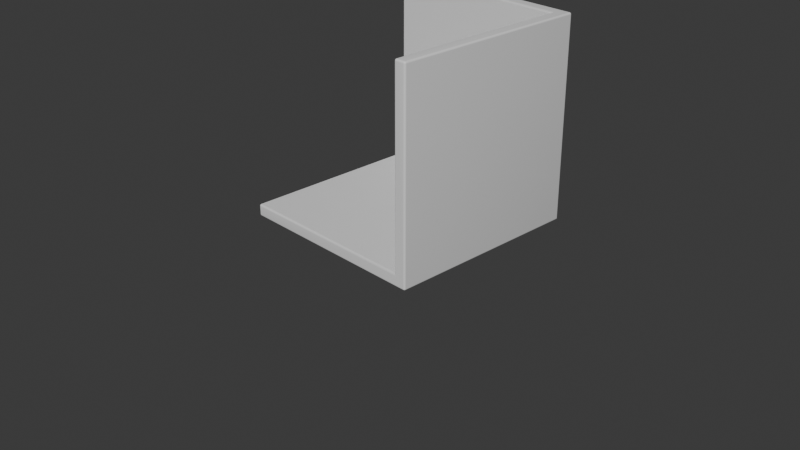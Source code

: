 # Source: FreeCodeCamp.blend  (saved by Blender 5.0.119; exported with 4.5.12 LTS)
import bpy
from mathutils import Matrix  # noqa: F401  (used for matrix-valued properties, if any)

bpy.ops.wm.read_factory_settings(use_empty=True)
scene = bpy.context.scene
scene.name = 'Scene'

# ---- collections
col_collection = bpy.data.collections.new('Collection'); scene.collection.children.link(col_collection)
col_lca = bpy.data.collections.new('LCA'); scene.collection.children.link(col_lca)

# ---- materials (node trees are filled in below, after node groups)
mat_material = bpy.data.materials.new('Material')
mat_material.alpha_threshold = 0.0
mat_material.use_backface_culling_lightprobe_volume = False
mat_material.roughness = 0.5
mat_material.line_color = (0.0, 0.0, 0.0, 1.0)

# ---- material node trees
mat_material.use_nodes = True; mat_material.node_tree.nodes.clear()
_N = mat_material.node_tree.nodes; _L = mat_material.node_tree.links
n0 = _N.new('ShaderNodeOutputMaterial'); n0.name = 'Material Output'; n0.location = (200, 100)
n1 = _N.new('ShaderNodeBsdfPrincipled'); n1.name = 'Principled BSDF'; n1.location = (-200, 100)
_L.new(n1.outputs[0], n0.inputs[0])
n0.is_active_output = True

# ---- world
world_world = bpy.data.worlds.new('World'); scene.world = world_world
world_world.use_nodes = True; world_world.node_tree.nodes.clear()
_N = world_world.node_tree.nodes; _L = world_world.node_tree.links
n0 = _N.new('ShaderNodeOutputWorld'); n0.name = 'World Output'; n0.location = (200, 100)
n1 = _N.new('ShaderNodeBackground'); n1.name = 'Background'; n1.location = (-200, 100)
n1.inputs[0].default_value = (0.05088, 0.05088, 0.05088, 1.0)
_L.new(n1.outputs[0], n0.inputs[0])
n0.is_active_output = True
world_world.color = (0.05088, 0.05088, 0.05088)
world_world.sun_shadow_jitter_overblur = 0.0

# ---- cameras
cam_camera = bpy.data.cameras.new('Camera')
cam_camera.clip_end = 100.0
cam_camera.ortho_scale = 7.314

# ---- meshes
me_cube = bpy.data.meshes.new('Cube')
me_cube.from_pydata([(1.0, 1.0, 1.0), (1.0, 1.0, -1.0), (1.0, -1.0, 1.0), (1.0, -1.0, -1.0), (-1.0, 1.0, 1.0), (-1.0, 1.0, -1.0), (-1.0, -1.0, -1.0)], [], [(5, 1, 3, 6), (1, 0, 2, 3), (5, 4, 0, 1)])
me_cube.polygons.foreach_set('use_smooth', [True] * 3)
_uv = me_cube.uv_layers.new(name='UVMap')
_uv.uv.foreach_set('vector', [0.125, 0.5, 0.375, 0.5, 0.375, 0.75, 0.125, 0.75, 0.375, 0.5, 0.625, 0.5, 0.625, 0.75, 0.375, 0.75, 0.375, 0.25, 0.625, 0.25, 0.625, 0.5, 0.375, 0.5])
me_cube.materials.append(mat_material)
me_cube.use_mirror_vertex_groups = False
me_cube.update()
me_cube_002 = bpy.data.meshes.new('Cube.002')
me_cube_002.from_pydata([(-1.0, -1.0, -1.0), (-1.0, -1.0, 1.0), (-1.0, 1.0, -1.0), (-1.0, 1.0, 1.0), (1.0, -1.0, -1.0), (1.0, -1.0, 1.0), (1.0, 1.0, -1.0), (1.0, 1.0, 1.0)], [], [(0, 1, 3, 2), (2, 3, 7, 6), (6, 7, 5, 4), (4, 5, 1, 0), (2, 6, 4, 0), (7, 3, 1, 5)])
_uv = me_cube_002.uv_layers.new(name='UVMap')
_uv.uv.foreach_set('vector', [0.375, 0.0, 0.625, 0.0, 0.625, 0.25, 0.375, 0.25, 0.375, 0.25, 0.625, 0.25, 0.625, 0.5, 0.375, 0.5, 0.375, 0.5, 0.625, 0.5, 0.625, 0.75, 0.375, 0.75, 0.375, 0.75, 0.625, 0.75, 0.625, 1.0, 0.375, 1.0, 0.125, 0.5, 0.375, 0.5, 0.375, 0.75, 0.125, 0.75, 0.625, 0.5, 0.875, 0.5, 0.875, 0.75, 0.625, 0.75])
_ca = me_cube_002.color_attributes.new('Attribute', 'BYTE_COLOR', 'CORNER')
_ca.data.foreach_set('color', [1.0, 1.0, 1.0, 1.0, 1.0, 1.0, 1.0, 1.0, 1.0, 1.0, 1.0, 1.0, 1.0, 1.0, 1.0, 1.0, 1.0, 1.0, 1.0, 1.0, 1.0, 1.0, 1.0, 1.0, 1.0, 1.0, 1.0, 1.0, 1.0, 1.0, 1.0, 1.0, 1.0, 1.0, 1.0, 1.0, 1.0, 1.0, 1.0, 1.0, 1.0, 1.0, 1.0, 1.0, 1.0, 1.0, 1.0, 1.0, 1.0, 1.0, 1.0, 1.0, 1.0, 1.0, 1.0, 1.0, 1.0, 1.0, 1.0, 1.0, 1.0, 1.0, 1.0, 1.0, 1.0, 1.0, 1.0, 1.0, 1.0, 1.0, 1.0, 1.0, 1.0, 1.0, 1.0, 1.0, 1.0, 1.0, 1.0, 1.0, 1.0, 1.0, 1.0, 1.0, 1.0, 1.0, 1.0, 1.0, 1.0, 1.0, 1.0, 1.0, 1.0, 1.0, 1.0, 1.0])
me_cube_002.update()
me_plane_003 = bpy.data.meshes.new('Plane.003')
me_plane_003.from_pydata([(-0.01271, -0.02795, 0.006741), (0.01271, -0.02795, 0.006741), (-0.01271, 0.02795, 0.006741), (0.01271, 0.02795, 0.006741), (-0.009157, 0.0244, -0.1736), (-0.009157, -0.0244, -0.1736), (0.009157, -0.0244, -0.1736), (0.009157, 0.0244, -0.1736), (-0.01271, 0.02795, -0.1736), (-0.01271, -0.02795, -0.1736), (0.01271, -0.02795, -0.1736), (0.01271, 0.02795, -0.1736), (-0.009157, 0.0244, -0.2668), (-0.009157, -0.0244, -0.2668), (0.009157, -0.0244, -0.2668), (0.009157, 0.0244, -0.2668)], [], [(0, 2, 3, 1), (1, 3, 11, 10), (2, 0, 9, 8), (3, 2, 8, 11), (0, 1, 10, 9), (7, 4, 12, 15), (5, 4, 8, 9), (6, 5, 9, 10), (7, 6, 10, 11), (4, 7, 11, 8), (12, 13, 14, 15), (5, 6, 14, 13), (6, 7, 15, 14), (4, 5, 13, 12)])
_uv = me_plane_003.uv_layers.new(name='UVMap')
_uv.uv.foreach_set('vector', [0.0, 0.0, 0.0, 1.0, 1.0, 1.0, 1.0, 0.0, 1.0, 0.0, 1.0, 1.0, 1.0, 1.0, 1.0, 0.0, 0.0, 1.0, 0.0, 0.0, 0.0, 0.0, 0.0, 1.0, 1.0, 1.0, 0.0, 1.0, 0.0, 1.0, 1.0, 1.0, 0.0, 0.0, 1.0, 0.0, 1.0, 0.0, 0.0, 0.0, 0.8603, 0.9365, 0.1397, 0.9365, 0.1397, 0.9365, 0.8603, 0.9365, 0.1397, 0.06353, 0.1397, 0.9365, 0.0, 1.0, 0.0, 0.0, 0.8603, 0.06353, 0.1397, 0.06353, 0.0, 0.0, 1.0, 0.0, 0.8603, 0.9365, 0.8603, 0.06353, 1.0, 0.0, 1.0, 1.0, 0.1397, 0.9365, 0.8603, 0.9365, 1.0, 1.0, 0.0, 1.0, 0.1397, 0.9365, 0.1397, 0.06353, 0.8603, 0.06353, 0.8603, 0.9365, 0.1397, 0.06353, 0.8603, 0.06353, 0.8603, 0.06353, 0.1397, 0.06353, 0.8603, 0.06353, 0.8603, 0.9365, 0.8603, 0.9365, 0.8603, 0.06353, 0.1397, 0.9365, 0.1397, 0.06353, 0.1397, 0.06353, 0.1397, 0.9365])
me_plane_003.update()
me_plane_004 = bpy.data.meshes.new('Plane.004')
me_plane_004.from_pydata([(-0.02795, 0.02795, -0.2572), (-0.02795, -0.02795, -0.2572), (0.02795, -0.02795, -0.2572), (0.02795, 0.02795, -0.2572), (-0.02795, 0.0, -0.2572), (0.02795, 0.0, -0.2572), (0.02795, 0.0, -0.2572), (0.02795, 0.02795, -0.2572), (-0.02795, 0.02795, -0.2572), (-0.02795, 0.0, -0.2572), (-0.02795, -0.1397, -0.2567), (0.02795, -0.1397, -0.2567), (-0.02795, -0.02795, -0.2572), (-0.02795, 0.02795, -0.2572), (-0.02795, 0.0, -0.2572), (-0.02795, -0.1397, -0.2567), (0.02795, -0.1397, -0.2567), (-0.02795, -0.1397, -0.2567), (0.02795, -0.1397, -0.2567), (-0.02795, -0.1523, -0.2812), (0.02795, -0.1523, -0.2812), (-0.02795, -0.1306, -0.2812), (0.02795, -0.1306, -0.2812), (-0.02795, -0.1262, -0.2712), (0.02795, -0.1262, -0.2712), (-0.02795, 0.0, -0.2712), (0.02795, 0.0, -0.2712), (-0.02795, -0.02795, -0.2572), (-0.02795, 0.0, -0.2572), (-0.02795, -0.02795, -0.2572), (-0.02795, 0.02795, -0.2572), (-0.02795, 0.0, -0.2572), (0.02795, -0.1262, -0.2712), (-0.02795, 0.0, -0.2712), (0.02795, 0.0, -0.2712)], [], [(5, 3, 7, 6), (1, 2, 5, 4), (9, 6, 7, 8), (3, 0, 8, 7), (4, 5, 6, 9), (0, 4, 9, 8), (2, 1, 10, 11), (10, 1, 12, 15), (11, 10, 15, 16), (8, 9, 14, 13), (16, 15, 17, 18), (18, 17, 19, 20), (20, 19, 21, 22), (22, 21, 23, 24), (24, 23, 25, 26), (17, 23, 21, 19), (12, 25, 23, 17, 15), (1, 4, 28, 27), (25, 12, 29, 33), (13, 14, 31, 30), (24, 26, 34, 32), (26, 25, 33, 34), (28, 33, 29, 27), (20, 22, 24, 18), (11, 32, 34, 2), (2, 34, 7, 6, 5)])
_uv = me_plane_004.uv_layers.new(name='UVMap')
_uv.uv.foreach_set('vector', [0.0, 0.0, 0.0, 0.0, 0.0, 0.0, 0.0, 0.0, 0.0, 0.0, 1.0, 0.0, 1.0, 0.501, 0.0, 0.501, 0.0, 0.501, 1.0, 0.501, 1.0, 1.0, 0.0, 1.0, 0.0, 0.0, 0.0, 0.0, 0.0, 0.0, 0.0, 0.0, 0.0, 0.501, 1.0, 0.501, 1.0, 0.501, 0.0, 0.501, 0.0, 0.0, 0.0, 0.0, 0.0, 0.0, 0.0, 0.0, 1.0, 0.0, 0.0, 0.0, 0.0, 0.0, 1.0, 0.0, 0.0, 0.0, 0.0, 0.0, 0.0, 0.0, 0.0, 0.0, 1.0, 0.0, 0.0, 0.0, 0.0, 0.0, 1.0, 0.0, 0.0, 1.0, 0.0, 0.501, 0.0, 0.501, 0.0, 1.0, 1.0, 0.0, 0.0, 0.0, 0.0, 0.0, 1.0, 0.0, 1.0, 0.0, 0.0, 0.0, 0.0, 0.0, 1.0, 0.0, 1.0, 0.0, 0.0, 0.0, 0.0, 0.0, 1.0, 0.0, 1.0, 0.0, 0.0, 0.0, 0.0, 0.0, 1.0, 0.0, 1.0, 0.0, 0.0, 0.0, 0.0, 0.0, 1.0, 0.0, 0.0, 0.0, 0.0, 0.0, 0.0, 0.0, 0.0, 0.0, 0.0, 0.0, 0.0, 0.0, 0.0, 0.0, 0.0, 0.0, 0.0, 0.0, 0.0, 0.0, 0.0, 0.501, 0.0, 0.501, 0.0, 0.0, 0.0, 0.0, 0.0, 0.0, 0.0, 0.0, 0.0, 0.0, 0.0, 1.0, 0.0, 0.501, 0.0, 0.501, 0.0, 1.0, 1.0, 0.0, 1.0, 0.0, 1.0, 0.0, 1.0, 0.0, 1.0, 0.0, 0.0, 0.0, 0.0, 0.0, 1.0, 0.0, 0.0, 0.501, 0.0, 0.0, 0.0, 0.0, 0.0, 0.0, 1.0, 0.0, 1.0, 0.0, 1.0, 0.0, 1.0, 0.0, 1.0, 0.0, 1.0, 0.0, 1.0, 0.0, 1.0, 0.0, 0.0, 0.0, 0.0, 0.0, 0.0, 0.0, 0.0, 0.0, 0.0, 0.0])
me_plane_004.update()

# ---- objects
ob_cube = bpy.data.objects.new('Cube', me_cube)
ob_cube_001 = bpy.data.objects.new('Cube.001', me_cube_002)
ob_camera = bpy.data.objects.new('Camera', cam_camera)
ob_plane = bpy.data.objects.new('Plane', me_plane_003)
ob_plane_001 = bpy.data.objects.new('Plane.001', me_plane_004)

# ---- transforms, parenting, visibility, modifiers, constraints
ob_cube.location = (0.0, 0.0, 1.146)
ob_cube.lock_rotations_4d = False
ob_cube.empty_display_type = 'ARROWS'
ob_cube.lineart.crease_threshold = 0.0
_m = ob_cube.modifiers.new('Solidify', 'SOLIDIFY')
_m.thickness = -0.13
_m.use_even_offset = True
_m = ob_cube.modifiers.new('Bevel', 'BEVEL')
_m.width = 0.02
_m.width_pct = 0.02
_m.segments = 7
ob_cube_001.location = (0.3263, 0.7876, 0.6306)
ob_cube_001.scale = (0.4102, 0.2096, -0.0234)
ob_camera.location = (7.359, -6.926, 4.958)
ob_camera.rotation_euler = (1.109, 0.0, 0.8149)
ob_camera.lock_rotations_4d = False
ob_camera.empty_display_type = 'ARROWS'
ob_camera.color = (0.0, 0.0, 0.0, 0.0)
ob_camera.display_type = 'WIRE'
ob_camera.lineart.crease_threshold = 0.0
ob_plane.location = (0.7057, 0.7792, 0.6012)
_m = ob_plane.modifiers.new('Mirror', 'MIRROR')
_m.mirror_object = ob_cube_001
ob_plane_001.location = (0.7057, 0.7792, 0.6012)
_m = ob_plane_001.modifiers.new('Mirror', 'MIRROR')
_m.use_axis = (False, True, False)
_m.use_clip = True
_m = ob_plane_001.modifiers.new('Mirror.001', 'MIRROR')
_m.mirror_object = ob_cube_001

# ---- collection membership
col_collection.objects.link(ob_cube)
col_collection.objects.link(ob_cube_001)
col_lca.objects.link(ob_camera)
col_lca.objects.link(ob_plane)
col_lca.objects.link(ob_plane_001)

# ---- scene / render settings (as saved in the file)
scene.camera = ob_camera
scene.frame_start = 1; scene.frame_end = 250; scene.frame_set(0)
scene.render.engine = 'BLENDER_EEVEE_NEXT'
scene.render.bake_bias = 0.0
scene.render.bake_samples = 0
scene.cycles.sampling_pattern = 'TABULATED_SOBOL'
scene.eevee.use_volume_custom_range = False
bpy.context.view_layer.update()

# ---- added for rendering (the .blend has no usable light): sun
light_auto_sun = bpy.data.lights.new('AutoSun', 'SUN')
light_auto_sun.energy = 3.0
light_auto_sun.angle = 0.0523599
ob_auto_sun = bpy.data.objects.new('AutoSun', light_auto_sun)
scene.collection.objects.link(ob_auto_sun)
ob_auto_sun.rotation_euler = (0.872665, 0.174533, 0.523599)
bpy.context.view_layer.update()

